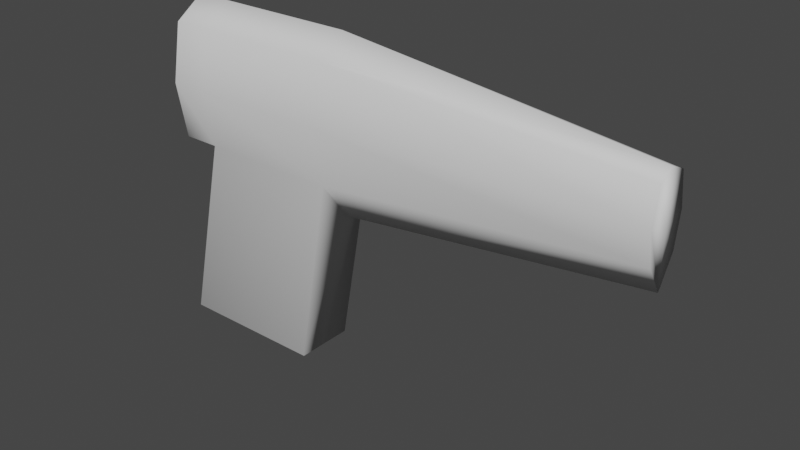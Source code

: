 # Source: pistol.blend  (saved by Blender 3.6.11; exported with 4.5.12 LTS)
import bpy
from mathutils import Matrix  # noqa: F401  (used for matrix-valued properties, if any)

bpy.ops.wm.read_factory_settings(use_empty=True)
scene = bpy.context.scene
scene.name = 'Scene'

# ---- collections
col_collection = bpy.data.collections.new('Collection'); scene.collection.children.link(col_collection)

# ---- world
world_world = bpy.data.worlds.new('World'); scene.world = world_world
world_world.use_nodes = True; world_world.node_tree.nodes.clear()
_N = world_world.node_tree.nodes; _L = world_world.node_tree.links
n0 = _N.new('ShaderNodeOutputWorld'); n0.name = 'World Output'; n0.location = (300, 300)
n1 = _N.new('ShaderNodeBackground'); n1.name = 'Background'; n1.location = (10, 300)
n1.inputs[0].default_value = (0.05088, 0.05088, 0.05088, 1.0)
_L.new(n1.outputs[0], n0.inputs[0])
n0.is_active_output = True
world_world.color = (0.05088, 0.05088, 0.05088)
world_world.use_sun_shadow = False
world_world.sun_shadow_jitter_overblur = 0.0

# ---- meshes
me_cube_001 = bpy.data.meshes.new('Cube.001')
me_cube_001.from_pydata([(-1.0, -1.0, -1.0), (-1.0, -1.0, 1.0), (-1.0, 1.0, -1.0), (-1.0, 1.0, 1.0), (1.0, -0.585, -0.585), (1.0, -0.585, 0.585), (1.0, 0.585, -0.585), (1.0, 0.585, 0.585), (-0.269, 1.0, -1.0), (-0.269, 1.0, 1.0), (-0.269, -1.0, -1.0), (-0.269, -1.0, 1.0), (-0.8461, 1.0, -1.0), (-0.8461, -1.0, 1.0), (-0.8461, 1.0, 1.0), (-0.8461, -1.0, -1.0), (-1.024, -1.0, -4.368), (-0.4088, -1.0, -4.368), (-0.4088, 1.0, -4.368), (-1.024, 1.0, -4.368), (-1.0, 0.0, -1.0), (-1.0, 0.0, 1.354), (1.0, 0.0, -1.072), (1.0, 0.0, 0.7186), (-0.269, 0.0, 1.354), (-0.269, 0.0, -1.707), (-0.8461, 0.0, -1.0), (-0.8461, 0.0, 1.354), (-0.4088, 1.192e-07, -4.368), (-1.024, 1.192e-07, -4.368), (-1.0, -1.333, 0.0), (-1.0, 1.333, 0.0), (1.0, 0.7799, 0.0), (1.0, -0.7799, 0.0), (-0.269, -1.333, 0.0), (-0.269, 1.333, 0.0), (-0.8461, 1.333, 0.0), (-0.8461, -1.333, 0.0), (1.0, 0.0, -0.1769), (-1.0, 0.0, 0.1769)], [], [(39, 21, 3, 31), (35, 9, 7, 32), (38, 23, 5, 33), (37, 13, 1, 30), (25, 22, 4, 10), (27, 21, 1, 13), (23, 24, 11, 5), (12, 8, 18, 19), (33, 5, 11, 34), (36, 14, 9, 35), (31, 3, 14, 36), (20, 26, 15, 0), (24, 27, 13, 11), (34, 11, 13, 37), (29, 28, 17, 16), (10, 15, 16, 17), (26, 12, 19, 29), (25, 10, 17, 28), (8, 25, 28, 18), (15, 26, 29, 16), (19, 18, 28, 29), (9, 14, 27, 24), (2, 12, 26, 20), (7, 9, 24, 23), (14, 3, 21, 27), (8, 6, 22, 25), (32, 7, 23, 38), (30, 1, 21, 39), (0, 30, 39, 20), (6, 32, 38, 22), (10, 34, 37, 15), (2, 31, 36, 12), (12, 36, 35, 8), (4, 33, 34, 10), (15, 37, 30, 0), (22, 38, 33, 4), (8, 35, 32, 6), (20, 39, 31, 2)])
me_cube_001.polygons.foreach_set('use_smooth', [True] * 38)
_uv = me_cube_001.uv_layers.new(name='UVMap')
_uv.uv.foreach_set('vector', [0.5, 0.125, 0.625, 0.125, 0.625, 0.25, 0.5, 0.25, 0.5, 0.3036, 0.625, 0.3036, 0.625, 0.5, 0.5, 0.5, 0.5, 0.625, 0.625, 0.625, 0.625, 0.75, 0.5, 0.75, 0.5, 0.9887, 0.625, 0.9887, 0.625, 1.0, 0.5, 1.0, 0.1786, 0.625, 0.375, 0.625, 0.375, 0.75, 0.1786, 0.75, 0.8637, 0.625, 0.875, 0.625, 0.875, 0.75, 0.8637, 0.75, 0.625, 0.625, 0.8214, 0.625, 0.8214, 0.75, 0.625, 0.75, 0.375, 0.2613, 0.375, 0.3036, 0.375, 0.3036, 0.375, 0.2613, 0.5, 0.75, 0.625, 0.75, 0.625, 0.9464, 0.5, 0.9464, 0.5, 0.2613, 0.625, 0.2613, 0.625, 0.3036, 0.5, 0.3036, 0.5, 0.25, 0.625, 0.25, 0.625, 0.2613, 0.5, 0.2613, 0.125, 0.625, 0.1363, 0.625, 0.1363, 0.75, 0.125, 0.75, 0.8214, 0.625, 0.8637, 0.625, 0.8637, 0.75, 0.8214, 0.75, 0.5, 0.9464, 0.625, 0.9464, 0.625, 0.9887, 0.5, 0.9887, 0.1363, 0.625, 0.1786, 0.625, 0.1786, 0.75, 0.1363, 0.75, 0.375, 0.9464, 0.375, 0.9887, 0.375, 0.9887, 0.375, 0.9464, 0.1363, 0.625, 0.1363, 0.5, 0.1363, 0.5, 0.1363, 0.625, 0.1786, 0.625, 0.1786, 0.75, 0.1786, 0.75, 0.1786, 0.625, 0.1786, 0.5, 0.1786, 0.625, 0.1786, 0.625, 0.1786, 0.5, 0.1363, 0.75, 0.1363, 0.625, 0.1363, 0.625, 0.1363, 0.75, 0.1363, 0.5, 0.1786, 0.5, 0.1786, 0.625, 0.1363, 0.625, 0.8214, 0.5, 0.8637, 0.5, 0.8637, 0.625, 0.8214, 0.625, 0.125, 0.5, 0.1363, 0.5, 0.1363, 0.625, 0.125, 0.625, 0.625, 0.5, 0.8214, 0.5, 0.8214, 0.625, 0.625, 0.625, 0.8637, 0.5, 0.875, 0.5, 0.875, 0.625, 0.8637, 0.625, 0.1786, 0.5, 0.375, 0.5, 0.375, 0.625, 0.1786, 0.625, 0.5, 0.5, 0.625, 0.5, 0.625, 0.625, 0.5, 0.625, 0.5, 0.0, 0.625, 0.0, 0.625, 0.125, 0.5, 0.125, 0.375, 0.0, 0.5, 0.0, 0.5, 0.125, 0.375, 0.125, 0.375, 0.5, 0.5, 0.5, 0.5, 0.625, 0.375, 0.625, 0.375, 0.9464, 0.5, 0.9464, 0.5, 0.9887, 0.375, 0.9887, 0.375, 0.25, 0.5, 0.25, 0.5, 0.2613, 0.375, 0.2613, 0.375, 0.2613, 0.5, 0.2613, 0.5, 0.3036, 0.375, 0.3036, 0.375, 0.75, 0.5, 0.75, 0.5, 0.9464, 0.375, 0.9464, 0.375, 0.9887, 0.5, 0.9887, 0.5, 1.0, 0.375, 1.0, 0.375, 0.625, 0.5, 0.625, 0.5, 0.75, 0.375, 0.75, 0.375, 0.3036, 0.5, 0.3036, 0.5, 0.5, 0.375, 0.5, 0.375, 0.125, 0.5, 0.125, 0.5, 0.25, 0.375, 0.25])
me_cube_001.update()

# ---- objects
ob_cube = bpy.data.objects.new('Cube', me_cube_001)

# ---- transforms, parenting, visibility, modifiers, constraints
ob_cube.location = (0.0, 0.0, 0.0)
ob_cube.scale = (1.0, 0.1201, 0.2334)

# ---- collection membership
col_collection.objects.link(ob_cube)

# ---- scene / render settings (as saved in the file)
scene.frame_start = 1; scene.frame_end = 250; scene.frame_set(1)
scene.render.engine = 'BLENDER_EEVEE_NEXT'
scene.cycles.sampling_pattern = 'TABULATED_SOBOL'
scene.view_settings.view_transform = 'Filmic'
bpy.context.view_layer.update()

# ---- added for rendering (the .blend has no active camera and no usable light): camera, sun
cam_auto = bpy.data.cameras.new('AutoCamera')
cam_auto.lens = 50.0
cam_auto.sensor_width = 36.0
cam_auto.clip_end = 1000.0
ob_auto_camera = bpy.data.objects.new('AutoCamera', cam_auto)
scene.collection.objects.link(ob_auto_camera)
ob_auto_camera.location = (2.25101, -2.71533, 1.4584)
ob_auto_camera.rotation_euler = (1.09748, -7.21219e-08, 0.694738)
scene.camera = ob_auto_camera
light_auto_sun = bpy.data.lights.new('AutoSun', 'SUN')
light_auto_sun.energy = 3.0
light_auto_sun.angle = 0.0523599
ob_auto_sun = bpy.data.objects.new('AutoSun', light_auto_sun)
scene.collection.objects.link(ob_auto_sun)
ob_auto_sun.rotation_euler = (0.872665, 0.174533, 0.523599)
bpy.context.view_layer.update()
